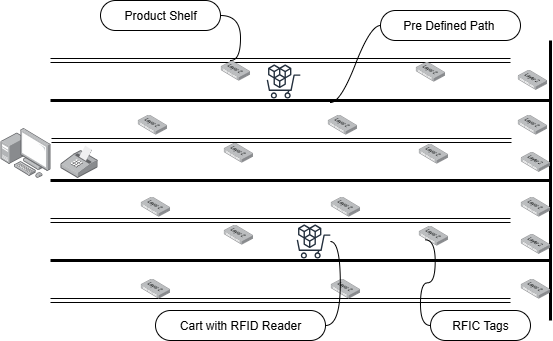

The diagram above was exported from draw.io. Its source (the exported page's mxGraphModel, read from the mxfile embedded in the PNG):
<mxGraphModel dx="786" dy="423" grid="1" gridSize="10" guides="1" tooltips="1" connect="1" arrows="1" fold="1" page="1" pageScale="1" pageWidth="850" pageHeight="1100" math="0" shadow="0">
  <root>
    <mxCell id="0" />
    <mxCell id="1" parent="0" />
    <mxCell id="Pihdvjpsq6nP_SPuAReM-1" value="" style="shape=link;html=1;rounded=0;" edge="1" parent="1">
      <mxGeometry width="100" relative="1" as="geometry">
        <mxPoint x="241" y="200" as="sourcePoint" />
        <mxPoint x="701" y="200" as="targetPoint" />
      </mxGeometry>
    </mxCell>
    <mxCell id="Pihdvjpsq6nP_SPuAReM-2" value="" style="shape=link;html=1;rounded=0;" edge="1" parent="1">
      <mxGeometry width="100" relative="1" as="geometry">
        <mxPoint x="240" y="280" as="sourcePoint" />
        <mxPoint x="700" y="280" as="targetPoint" />
      </mxGeometry>
    </mxCell>
    <mxCell id="Pihdvjpsq6nP_SPuAReM-4" value="" style="endArrow=none;html=1;rounded=0;strokeWidth=3;" edge="1" parent="1">
      <mxGeometry width="50" height="50" relative="1" as="geometry">
        <mxPoint x="240" y="240" as="sourcePoint" />
        <mxPoint x="740" y="240" as="targetPoint" />
      </mxGeometry>
    </mxCell>
    <mxCell id="Pihdvjpsq6nP_SPuAReM-5" value="" style="endArrow=none;html=1;rounded=0;strokeWidth=3;" edge="1" parent="1">
      <mxGeometry width="50" height="50" relative="1" as="geometry">
        <mxPoint x="740" y="380" as="sourcePoint" />
        <mxPoint x="740" y="100" as="targetPoint" />
        <Array as="points">
          <mxPoint x="740" y="240" />
        </Array>
      </mxGeometry>
    </mxCell>
    <mxCell id="Pihdvjpsq6nP_SPuAReM-6" value="" style="shape=link;html=1;rounded=0;" edge="1" parent="1">
      <mxGeometry width="100" relative="1" as="geometry">
        <mxPoint x="240" y="120" as="sourcePoint" />
        <mxPoint x="700" y="120" as="targetPoint" />
      </mxGeometry>
    </mxCell>
    <mxCell id="Pihdvjpsq6nP_SPuAReM-7" value="" style="endArrow=none;html=1;rounded=0;strokeWidth=3;" edge="1" parent="1">
      <mxGeometry width="50" height="50" relative="1" as="geometry">
        <mxPoint x="240" y="160" as="sourcePoint" />
        <mxPoint x="740" y="160" as="targetPoint" />
      </mxGeometry>
    </mxCell>
    <mxCell id="Pihdvjpsq6nP_SPuAReM-8" value="" style="endArrow=none;html=1;rounded=0;strokeWidth=3;" edge="1" parent="1">
      <mxGeometry width="50" height="50" relative="1" as="geometry">
        <mxPoint x="240" y="320" as="sourcePoint" />
        <mxPoint x="740" y="320" as="targetPoint" />
      </mxGeometry>
    </mxCell>
    <mxCell id="Pihdvjpsq6nP_SPuAReM-9" value="" style="shape=link;html=1;rounded=0;" edge="1" parent="1">
      <mxGeometry width="100" relative="1" as="geometry">
        <mxPoint x="240" y="360" as="sourcePoint" />
        <mxPoint x="700" y="360" as="targetPoint" />
      </mxGeometry>
    </mxCell>
    <mxCell id="Pihdvjpsq6nP_SPuAReM-10" value="Pre Defined Path&amp;nbsp;" style="whiteSpace=wrap;html=1;rounded=1;arcSize=50;align=center;verticalAlign=middle;strokeWidth=1;autosize=1;spacing=4;treeFolding=1;treeMoving=1;newEdgeStyle={&quot;edgeStyle&quot;:&quot;entityRelationEdgeStyle&quot;,&quot;startArrow&quot;:&quot;none&quot;,&quot;endArrow&quot;:&quot;none&quot;,&quot;segment&quot;:10,&quot;curved&quot;:1,&quot;sourcePerimeterSpacing&quot;:0,&quot;targetPerimeterSpacing&quot;:0};" vertex="1" parent="1">
      <mxGeometry x="570" y="70" width="140" height="30" as="geometry" />
    </mxCell>
    <mxCell id="Pihdvjpsq6nP_SPuAReM-11" value="" style="edgeStyle=entityRelationEdgeStyle;startArrow=none;endArrow=none;segment=10;curved=1;sourcePerimeterSpacing=0;targetPerimeterSpacing=0;rounded=0;" edge="1" target="Pihdvjpsq6nP_SPuAReM-10" parent="1">
      <mxGeometry relative="1" as="geometry">
        <mxPoint x="520" y="162" as="sourcePoint" />
      </mxGeometry>
    </mxCell>
    <mxCell id="Pihdvjpsq6nP_SPuAReM-14" value="Product Shelf" style="whiteSpace=wrap;html=1;rounded=1;arcSize=50;align=center;verticalAlign=middle;strokeWidth=1;autosize=1;spacing=4;treeFolding=1;treeMoving=1;newEdgeStyle={&quot;edgeStyle&quot;:&quot;entityRelationEdgeStyle&quot;,&quot;startArrow&quot;:&quot;none&quot;,&quot;endArrow&quot;:&quot;none&quot;,&quot;segment&quot;:10,&quot;curved&quot;:1,&quot;sourcePerimeterSpacing&quot;:0,&quot;targetPerimeterSpacing&quot;:0};" vertex="1" parent="1">
      <mxGeometry x="290" y="60" width="120" height="30" as="geometry" />
    </mxCell>
    <mxCell id="Pihdvjpsq6nP_SPuAReM-15" value="" style="edgeStyle=entityRelationEdgeStyle;startArrow=none;endArrow=none;segment=10;curved=1;sourcePerimeterSpacing=0;targetPerimeterSpacing=0;rounded=0;" edge="1" target="Pihdvjpsq6nP_SPuAReM-14" parent="1">
      <mxGeometry relative="1" as="geometry">
        <mxPoint x="420" y="120" as="sourcePoint" />
        <Array as="points">
          <mxPoint x="360" y="110" />
        </Array>
      </mxGeometry>
    </mxCell>
    <mxCell id="Pihdvjpsq6nP_SPuAReM-16" value="" style="image;points=[];aspect=fixed;html=1;align=center;shadow=0;dashed=0;image=img/lib/allied_telesis/computer_and_terminals/POS_Printer.svg;" vertex="1" parent="1">
      <mxGeometry x="250" y="205" width="37.2" height="32.400000000000006" as="geometry" />
    </mxCell>
    <mxCell id="Pihdvjpsq6nP_SPuAReM-17" value="" style="image;points=[];aspect=fixed;html=1;align=center;shadow=0;dashed=0;image=img/lib/allied_telesis/computer_and_terminals/Personal_Computer_with_Server.svg;" vertex="1" parent="1">
      <mxGeometry x="190" y="187.4" width="50" height="50" as="geometry" />
    </mxCell>
    <mxCell id="Pihdvjpsq6nP_SPuAReM-18" value="" style="image;points=[];aspect=fixed;html=1;align=center;shadow=0;dashed=0;image=img/lib/allied_telesis/switch/Switch_48_port_L2.svg;" vertex="1" parent="1">
      <mxGeometry x="413" y="202" width="29.55" height="20" as="geometry" />
    </mxCell>
    <mxCell id="Pihdvjpsq6nP_SPuAReM-21" value="" style="image;points=[];aspect=fixed;html=1;align=center;shadow=0;dashed=0;image=img/lib/allied_telesis/switch/Switch_48_port_L2.svg;" vertex="1" parent="1">
      <mxGeometry x="330" y="256" width="29.55" height="20" as="geometry" />
    </mxCell>
    <mxCell id="Pihdvjpsq6nP_SPuAReM-22" value="" style="image;points=[];aspect=fixed;html=1;align=center;shadow=0;dashed=0;image=img/lib/allied_telesis/switch/Switch_48_port_L2.svg;" vertex="1" parent="1">
      <mxGeometry x="710" y="256" width="29.55" height="20" as="geometry" />
    </mxCell>
    <mxCell id="Pihdvjpsq6nP_SPuAReM-23" value="" style="image;points=[];aspect=fixed;html=1;align=center;shadow=0;dashed=0;image=img/lib/allied_telesis/switch/Switch_48_port_L2.svg;" vertex="1" parent="1">
      <mxGeometry x="710" y="211.2" width="29.55" height="20" as="geometry" />
    </mxCell>
    <mxCell id="Pihdvjpsq6nP_SPuAReM-24" value="" style="image;points=[];aspect=fixed;html=1;align=center;shadow=0;dashed=0;image=img/lib/allied_telesis/switch/Switch_48_port_L2.svg;" vertex="1" parent="1">
      <mxGeometry x="608" y="203" width="29.55" height="20" as="geometry" />
    </mxCell>
    <mxCell id="Pihdvjpsq6nP_SPuAReM-25" value="" style="image;points=[];aspect=fixed;html=1;align=center;shadow=0;dashed=0;image=img/lib/allied_telesis/switch/Switch_48_port_L2.svg;" vertex="1" parent="1">
      <mxGeometry x="520" y="256" width="29.55" height="20" as="geometry" />
    </mxCell>
    <mxCell id="Pihdvjpsq6nP_SPuAReM-28" value="" style="image;points=[];aspect=fixed;html=1;align=center;shadow=0;dashed=0;image=img/lib/allied_telesis/switch/Switch_48_port_L2.svg;" vertex="1" parent="1">
      <mxGeometry x="413" y="284" width="29.55" height="20" as="geometry" />
    </mxCell>
    <mxCell id="Pihdvjpsq6nP_SPuAReM-29" value="" style="image;points=[];aspect=fixed;html=1;align=center;shadow=0;dashed=0;image=img/lib/allied_telesis/switch/Switch_48_port_L2.svg;" vertex="1" parent="1">
      <mxGeometry x="330" y="338" width="29.55" height="20" as="geometry" />
    </mxCell>
    <mxCell id="Pihdvjpsq6nP_SPuAReM-30" value="" style="image;points=[];aspect=fixed;html=1;align=center;shadow=0;dashed=0;image=img/lib/allied_telesis/switch/Switch_48_port_L2.svg;" vertex="1" parent="1">
      <mxGeometry x="710" y="338" width="29.55" height="20" as="geometry" />
    </mxCell>
    <mxCell id="Pihdvjpsq6nP_SPuAReM-31" value="" style="image;points=[];aspect=fixed;html=1;align=center;shadow=0;dashed=0;image=img/lib/allied_telesis/switch/Switch_48_port_L2.svg;" vertex="1" parent="1">
      <mxGeometry x="710" y="293.2" width="29.55" height="20" as="geometry" />
    </mxCell>
    <mxCell id="Pihdvjpsq6nP_SPuAReM-32" value="" style="image;points=[];aspect=fixed;html=1;align=center;shadow=0;dashed=0;image=img/lib/allied_telesis/switch/Switch_48_port_L2.svg;" vertex="1" parent="1">
      <mxGeometry x="608" y="285" width="29.55" height="20" as="geometry" />
    </mxCell>
    <mxCell id="Pihdvjpsq6nP_SPuAReM-33" value="" style="image;points=[];aspect=fixed;html=1;align=center;shadow=0;dashed=0;image=img/lib/allied_telesis/switch/Switch_48_port_L2.svg;" vertex="1" parent="1">
      <mxGeometry x="520" y="338" width="29.55" height="20" as="geometry" />
    </mxCell>
    <mxCell id="Pihdvjpsq6nP_SPuAReM-34" value="" style="image;points=[];aspect=fixed;html=1;align=center;shadow=0;dashed=0;image=img/lib/allied_telesis/switch/Switch_48_port_L2.svg;" vertex="1" parent="1">
      <mxGeometry x="410" y="120" width="29.55" height="20" as="geometry" />
    </mxCell>
    <mxCell id="Pihdvjpsq6nP_SPuAReM-35" value="" style="image;points=[];aspect=fixed;html=1;align=center;shadow=0;dashed=0;image=img/lib/allied_telesis/switch/Switch_48_port_L2.svg;" vertex="1" parent="1">
      <mxGeometry x="327" y="174" width="29.55" height="20" as="geometry" />
    </mxCell>
    <mxCell id="Pihdvjpsq6nP_SPuAReM-36" value="" style="image;points=[];aspect=fixed;html=1;align=center;shadow=0;dashed=0;image=img/lib/allied_telesis/switch/Switch_48_port_L2.svg;" vertex="1" parent="1">
      <mxGeometry x="707" y="174" width="29.55" height="20" as="geometry" />
    </mxCell>
    <mxCell id="Pihdvjpsq6nP_SPuAReM-37" value="" style="image;points=[];aspect=fixed;html=1;align=center;shadow=0;dashed=0;image=img/lib/allied_telesis/switch/Switch_48_port_L2.svg;" vertex="1" parent="1">
      <mxGeometry x="707" y="129.2" width="29.55" height="20" as="geometry" />
    </mxCell>
    <mxCell id="Pihdvjpsq6nP_SPuAReM-38" value="" style="image;points=[];aspect=fixed;html=1;align=center;shadow=0;dashed=0;image=img/lib/allied_telesis/switch/Switch_48_port_L2.svg;" vertex="1" parent="1">
      <mxGeometry x="605" y="121" width="29.55" height="20" as="geometry" />
    </mxCell>
    <mxCell id="Pihdvjpsq6nP_SPuAReM-39" value="" style="image;points=[];aspect=fixed;html=1;align=center;shadow=0;dashed=0;image=img/lib/allied_telesis/switch/Switch_48_port_L2.svg;" vertex="1" parent="1">
      <mxGeometry x="517" y="174" width="29.55" height="20" as="geometry" />
    </mxCell>
    <mxCell id="Pihdvjpsq6nP_SPuAReM-40" value="RFIC Tags" style="whiteSpace=wrap;html=1;rounded=1;arcSize=50;align=center;verticalAlign=middle;strokeWidth=1;autosize=1;spacing=4;treeFolding=1;treeMoving=1;newEdgeStyle={&quot;edgeStyle&quot;:&quot;entityRelationEdgeStyle&quot;,&quot;startArrow&quot;:&quot;none&quot;,&quot;endArrow&quot;:&quot;none&quot;,&quot;segment&quot;:10,&quot;curved&quot;:1,&quot;sourcePerimeterSpacing&quot;:0,&quot;targetPerimeterSpacing&quot;:0};" vertex="1" parent="1">
      <mxGeometry x="620" y="370" width="100" height="30" as="geometry" />
    </mxCell>
    <mxCell id="Pihdvjpsq6nP_SPuAReM-41" value="" style="edgeStyle=entityRelationEdgeStyle;startArrow=none;endArrow=none;segment=10;curved=1;sourcePerimeterSpacing=0;targetPerimeterSpacing=0;rounded=0;exitX=0.226;exitY=0.717;exitDx=0;exitDy=0;exitPerimeter=0;" edge="1" target="Pihdvjpsq6nP_SPuAReM-40" parent="1" source="Pihdvjpsq6nP_SPuAReM-32">
      <mxGeometry relative="1" as="geometry">
        <mxPoint x="621" y="295" as="sourcePoint" />
        <Array as="points">
          <mxPoint x="670" y="310" />
          <mxPoint x="650" y="330" />
          <mxPoint x="690" y="340" />
          <mxPoint x="730" y="340" />
          <mxPoint x="660" y="330" />
          <mxPoint x="610" y="290" />
        </Array>
      </mxGeometry>
    </mxCell>
    <mxCell id="Pihdvjpsq6nP_SPuAReM-42" value="" style="sketch=0;outlineConnect=0;fontColor=#232F3E;gradientColor=none;fillColor=#232F3D;strokeColor=none;dashed=0;verticalLabelPosition=bottom;verticalAlign=top;align=center;html=1;fontSize=12;fontStyle=0;aspect=fixed;pointerEvents=1;shape=mxgraph.aws4.marketplace;" vertex="1" parent="1">
      <mxGeometry x="456" y="124" width="34" height="34" as="geometry" />
    </mxCell>
    <mxCell id="Pihdvjpsq6nP_SPuAReM-46" value="" style="sketch=0;outlineConnect=0;fontColor=#232F3E;gradientColor=none;fillColor=#232F3D;strokeColor=none;dashed=0;verticalLabelPosition=bottom;verticalAlign=top;align=center;html=1;fontSize=12;fontStyle=0;aspect=fixed;pointerEvents=1;shape=mxgraph.aws4.marketplace;" vertex="1" parent="1">
      <mxGeometry x="486" y="284" width="34" height="34" as="geometry" />
    </mxCell>
    <mxCell id="Pihdvjpsq6nP_SPuAReM-47" value="Cart with RFID Reader" style="whiteSpace=wrap;html=1;rounded=1;arcSize=50;align=center;verticalAlign=middle;strokeWidth=1;autosize=1;spacing=4;treeFolding=1;treeMoving=1;newEdgeStyle={&quot;edgeStyle&quot;:&quot;entityRelationEdgeStyle&quot;,&quot;startArrow&quot;:&quot;none&quot;,&quot;endArrow&quot;:&quot;none&quot;,&quot;segment&quot;:10,&quot;curved&quot;:1,&quot;sourcePerimeterSpacing&quot;:0,&quot;targetPerimeterSpacing&quot;:0};" vertex="1" parent="1">
      <mxGeometry x="345" y="370" width="170" height="30" as="geometry" />
    </mxCell>
    <mxCell id="Pihdvjpsq6nP_SPuAReM-48" value="" style="edgeStyle=entityRelationEdgeStyle;startArrow=none;endArrow=none;segment=10;curved=1;sourcePerimeterSpacing=0;targetPerimeterSpacing=0;rounded=0;" edge="1" target="Pihdvjpsq6nP_SPuAReM-47" parent="1" source="Pihdvjpsq6nP_SPuAReM-46">
      <mxGeometry relative="1" as="geometry">
        <mxPoint x="350" y="412" as="sourcePoint" />
      </mxGeometry>
    </mxCell>
  </root>
</mxGraphModel>